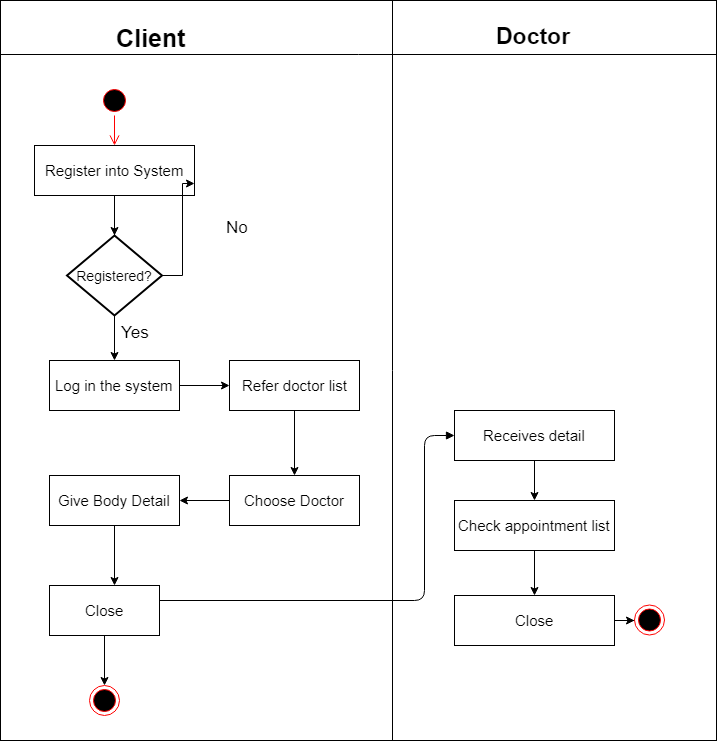

The diagram above was exported from draw.io. Its source (the exported page's mxGraphModel, read from the mxfile embedded in the PNG):
<mxGraphModel dx="868" dy="452" grid="1" gridSize="10" guides="1" tooltips="1" connect="1" arrows="1" fold="1" page="1" pageScale="1" pageWidth="850" pageHeight="1100" math="0" shadow="0">
  <root>
    <mxCell id="0" />
    <mxCell id="1" parent="0" />
    <mxCell id="pxDeWksQ4ezNCLUMgLrb-54" value="" style="shape=internalStorage;whiteSpace=wrap;html=1;backgroundOutline=1;fontSize=15;dx=392;dy=54;" parent="1" vertex="1">
      <mxGeometry x="66" y="30" width="716" height="740" as="geometry" />
    </mxCell>
    <mxCell id="pxDeWksQ4ezNCLUMgLrb-3" value="" style="ellipse;html=1;shape=startState;fillColor=#000000;strokeColor=#ff0000;" parent="1" vertex="1">
      <mxGeometry x="165" y="115" width="30" height="30" as="geometry" />
    </mxCell>
    <mxCell id="pxDeWksQ4ezNCLUMgLrb-4" value="" style="edgeStyle=orthogonalEdgeStyle;html=1;verticalAlign=bottom;endArrow=open;endSize=8;strokeColor=#ff0000;" parent="1" source="pxDeWksQ4ezNCLUMgLrb-3" target="pxDeWksQ4ezNCLUMgLrb-6" edge="1">
      <mxGeometry relative="1" as="geometry">
        <mxPoint x="185" y="170" as="targetPoint" />
        <Array as="points" />
      </mxGeometry>
    </mxCell>
    <mxCell id="pxDeWksQ4ezNCLUMgLrb-6" value="Register into System" style="html=1;fontSize=15;" parent="1" vertex="1">
      <mxGeometry x="100" y="175" width="160" height="50" as="geometry" />
    </mxCell>
    <mxCell id="pxDeWksQ4ezNCLUMgLrb-24" style="edgeStyle=orthogonalEdgeStyle;rounded=0;orthogonalLoop=1;jettySize=auto;html=1;exitX=0.5;exitY=1;exitDx=0;exitDy=0;exitPerimeter=0;entryX=0.5;entryY=0;entryDx=0;entryDy=0;fontSize=15;" parent="1" source="pxDeWksQ4ezNCLUMgLrb-7" target="pxDeWksQ4ezNCLUMgLrb-8" edge="1">
      <mxGeometry relative="1" as="geometry" />
    </mxCell>
    <mxCell id="pxDeWksQ4ezNCLUMgLrb-27" value="" style="edgeStyle=orthogonalEdgeStyle;rounded=0;orthogonalLoop=1;jettySize=auto;html=1;fontSize=15;" parent="1" source="pxDeWksQ4ezNCLUMgLrb-6" target="pxDeWksQ4ezNCLUMgLrb-7" edge="1">
      <mxGeometry relative="1" as="geometry" />
    </mxCell>
    <mxCell id="pxDeWksQ4ezNCLUMgLrb-28" style="edgeStyle=orthogonalEdgeStyle;rounded=0;orthogonalLoop=1;jettySize=auto;html=1;fontSize=15;" parent="1" source="pxDeWksQ4ezNCLUMgLrb-7" edge="1">
      <mxGeometry relative="1" as="geometry">
        <mxPoint x="180" y="274.9999999999999" as="targetPoint" />
      </mxGeometry>
    </mxCell>
    <mxCell id="pxDeWksQ4ezNCLUMgLrb-75" style="edgeStyle=orthogonalEdgeStyle;rounded=0;orthogonalLoop=1;jettySize=auto;html=1;exitX=1;exitY=0.5;exitDx=0;exitDy=0;exitPerimeter=0;entryX=1;entryY=0.75;entryDx=0;entryDy=0;fontSize=17;" parent="1" source="pxDeWksQ4ezNCLUMgLrb-7" target="pxDeWksQ4ezNCLUMgLrb-6" edge="1">
      <mxGeometry relative="1" as="geometry" />
    </mxCell>
    <mxCell id="pxDeWksQ4ezNCLUMgLrb-7" value="&lt;font style=&quot;font-size: 14px&quot;&gt;Registered?&lt;/font&gt;" style="strokeWidth=2;html=1;shape=mxgraph.flowchart.decision;whiteSpace=wrap;fontSize=15;" parent="1" vertex="1">
      <mxGeometry x="132.5" y="265" width="95" height="80" as="geometry" />
    </mxCell>
    <mxCell id="pxDeWksQ4ezNCLUMgLrb-33" style="edgeStyle=orthogonalEdgeStyle;rounded=0;orthogonalLoop=1;jettySize=auto;html=1;exitX=1;exitY=0.5;exitDx=0;exitDy=0;entryX=0;entryY=0.5;entryDx=0;entryDy=0;fontSize=15;" parent="1" source="pxDeWksQ4ezNCLUMgLrb-8" target="pxDeWksQ4ezNCLUMgLrb-9" edge="1">
      <mxGeometry relative="1" as="geometry" />
    </mxCell>
    <mxCell id="pxDeWksQ4ezNCLUMgLrb-8" value="&lt;font style=&quot;font-size: 15px&quot;&gt;Log in the system&lt;/font&gt;" style="html=1;fontSize=15;" parent="1" vertex="1">
      <mxGeometry x="115" y="390" width="130" height="50" as="geometry" />
    </mxCell>
    <mxCell id="pxDeWksQ4ezNCLUMgLrb-34" style="edgeStyle=orthogonalEdgeStyle;rounded=0;orthogonalLoop=1;jettySize=auto;html=1;exitX=0.5;exitY=1;exitDx=0;exitDy=0;fontSize=15;" parent="1" source="pxDeWksQ4ezNCLUMgLrb-9" target="pxDeWksQ4ezNCLUMgLrb-10" edge="1">
      <mxGeometry relative="1" as="geometry" />
    </mxCell>
    <mxCell id="pxDeWksQ4ezNCLUMgLrb-9" value="Refer doctor list" style="html=1;fontSize=15;" parent="1" vertex="1">
      <mxGeometry x="295" y="390" width="130" height="50" as="geometry" />
    </mxCell>
    <mxCell id="pxDeWksQ4ezNCLUMgLrb-35" style="edgeStyle=orthogonalEdgeStyle;rounded=0;orthogonalLoop=1;jettySize=auto;html=1;exitX=0;exitY=0.5;exitDx=0;exitDy=0;entryX=1;entryY=0.5;entryDx=0;entryDy=0;fontSize=15;" parent="1" source="pxDeWksQ4ezNCLUMgLrb-10" target="pxDeWksQ4ezNCLUMgLrb-11" edge="1">
      <mxGeometry relative="1" as="geometry" />
    </mxCell>
    <mxCell id="pxDeWksQ4ezNCLUMgLrb-10" value="Choose Doctor" style="html=1;fontSize=15;" parent="1" vertex="1">
      <mxGeometry x="295" y="505" width="130" height="50" as="geometry" />
    </mxCell>
    <mxCell id="pxDeWksQ4ezNCLUMgLrb-37" style="edgeStyle=orthogonalEdgeStyle;rounded=0;orthogonalLoop=1;jettySize=auto;html=1;exitX=0.5;exitY=1;exitDx=0;exitDy=0;entryX=0.59;entryY=0;entryDx=0;entryDy=0;entryPerimeter=0;fontSize=15;" parent="1" source="pxDeWksQ4ezNCLUMgLrb-11" target="pxDeWksQ4ezNCLUMgLrb-12" edge="1">
      <mxGeometry relative="1" as="geometry" />
    </mxCell>
    <mxCell id="pxDeWksQ4ezNCLUMgLrb-11" value="Give Body Detail" style="html=1;fontSize=15;" parent="1" vertex="1">
      <mxGeometry x="115" y="505" width="130" height="50" as="geometry" />
    </mxCell>
    <mxCell id="pxDeWksQ4ezNCLUMgLrb-12" value="Close" style="html=1;fontSize=15;" parent="1" vertex="1">
      <mxGeometry x="115" y="615" width="110" height="50" as="geometry" />
    </mxCell>
    <mxCell id="pxDeWksQ4ezNCLUMgLrb-14" value="" style="ellipse;html=1;shape=endState;fillColor=#000000;strokeColor=#ff0000;fontFamily=Helvetica;fontSize=15;fontColor=#000000;align=center;" parent="1" vertex="1">
      <mxGeometry x="155" y="715" width="30" height="30" as="geometry" />
    </mxCell>
    <mxCell id="pxDeWksQ4ezNCLUMgLrb-22" value="" style="endArrow=classic;html=1;fontSize=15;exitX=0.5;exitY=1;exitDx=0;exitDy=0;" parent="1" source="pxDeWksQ4ezNCLUMgLrb-12" edge="1">
      <mxGeometry width="50" height="50" relative="1" as="geometry">
        <mxPoint x="105" y="825" as="sourcePoint" />
        <mxPoint x="170" y="715" as="targetPoint" />
      </mxGeometry>
    </mxCell>
    <mxCell id="pxDeWksQ4ezNCLUMgLrb-66" style="edgeStyle=orthogonalEdgeStyle;rounded=0;orthogonalLoop=1;jettySize=auto;html=1;exitX=0.5;exitY=1;exitDx=0;exitDy=0;fontSize=15;" parent="1" source="pxDeWksQ4ezNCLUMgLrb-47" target="pxDeWksQ4ezNCLUMgLrb-48" edge="1">
      <mxGeometry relative="1" as="geometry" />
    </mxCell>
    <mxCell id="pxDeWksQ4ezNCLUMgLrb-47" value="Receives detail" style="html=1;fontSize=15;" parent="1" vertex="1">
      <mxGeometry x="520" y="440" width="160" height="50" as="geometry" />
    </mxCell>
    <mxCell id="pxDeWksQ4ezNCLUMgLrb-67" style="edgeStyle=orthogonalEdgeStyle;rounded=0;orthogonalLoop=1;jettySize=auto;html=1;exitX=0.5;exitY=1;exitDx=0;exitDy=0;fontSize=15;" parent="1" source="pxDeWksQ4ezNCLUMgLrb-48" target="pxDeWksQ4ezNCLUMgLrb-49" edge="1">
      <mxGeometry relative="1" as="geometry" />
    </mxCell>
    <mxCell id="pxDeWksQ4ezNCLUMgLrb-48" value="Check appointment list" style="html=1;fontSize=15;" parent="1" vertex="1">
      <mxGeometry x="520" y="530" width="160" height="50" as="geometry" />
    </mxCell>
    <mxCell id="pxDeWksQ4ezNCLUMgLrb-68" style="edgeStyle=orthogonalEdgeStyle;rounded=0;orthogonalLoop=1;jettySize=auto;html=1;exitX=1;exitY=0.5;exitDx=0;exitDy=0;fontSize=15;" parent="1" source="pxDeWksQ4ezNCLUMgLrb-49" target="pxDeWksQ4ezNCLUMgLrb-50" edge="1">
      <mxGeometry relative="1" as="geometry" />
    </mxCell>
    <mxCell id="pxDeWksQ4ezNCLUMgLrb-49" value="Close" style="html=1;fontSize=15;" parent="1" vertex="1">
      <mxGeometry x="520" y="625" width="160" height="50" as="geometry" />
    </mxCell>
    <mxCell id="pxDeWksQ4ezNCLUMgLrb-50" value="" style="ellipse;html=1;shape=endState;fillColor=#000000;strokeColor=#ff0000;fontSize=15;" parent="1" vertex="1">
      <mxGeometry x="700" y="634.5" width="30" height="30" as="geometry" />
    </mxCell>
    <mxCell id="pxDeWksQ4ezNCLUMgLrb-61" value="" style="endArrow=block;endFill=1;endSize=6;html=1;fontSize=15;entryX=0;entryY=0.5;entryDx=0;entryDy=0;" parent="1" target="pxDeWksQ4ezNCLUMgLrb-47" edge="1">
      <mxGeometry width="100" relative="1" as="geometry">
        <mxPoint x="225" y="630" as="sourcePoint" />
        <mxPoint x="775" y="640" as="targetPoint" />
        <Array as="points">
          <mxPoint x="490" y="630" />
          <mxPoint x="490" y="465" />
        </Array>
      </mxGeometry>
    </mxCell>
    <mxCell id="pxDeWksQ4ezNCLUMgLrb-71" value="&lt;font style=&quot;font-size: 23px&quot;&gt;Doctor&lt;/font&gt;" style="text;html=1;resizable=0;points=[];autosize=1;align=left;verticalAlign=top;spacingTop=-4;fontSize=17;fontStyle=1" parent="1" vertex="1">
      <mxGeometry x="560" y="50" width="80" height="20" as="geometry" />
    </mxCell>
    <mxCell id="pxDeWksQ4ezNCLUMgLrb-72" value="&lt;font size=&quot;1&quot;&gt;&lt;b style=&quot;font-size: 25px&quot;&gt;Client&lt;/b&gt;&lt;/font&gt;" style="text;html=1;resizable=0;points=[];autosize=1;align=left;verticalAlign=top;spacingTop=-4;fontSize=16;" parent="1" vertex="1">
      <mxGeometry x="180" y="50" width="80" height="30" as="geometry" />
    </mxCell>
    <mxCell id="pxDeWksQ4ezNCLUMgLrb-76" value="Yes" style="text;html=1;resizable=0;points=[];autosize=1;align=left;verticalAlign=top;spacingTop=-4;fontSize=17;" parent="1" vertex="1">
      <mxGeometry x="185" y="350" width="40" height="20" as="geometry" />
    </mxCell>
    <mxCell id="pxDeWksQ4ezNCLUMgLrb-77" value="No" style="text;html=1;resizable=0;points=[];autosize=1;align=left;verticalAlign=top;spacingTop=-4;fontSize=17;" parent="1" vertex="1">
      <mxGeometry x="290" y="245" width="40" height="20" as="geometry" />
    </mxCell>
  </root>
</mxGraphModel>